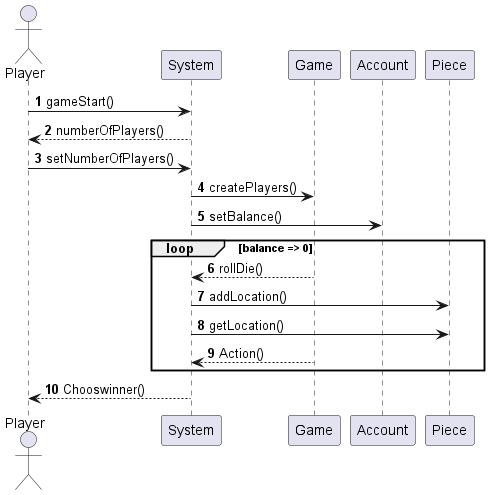

The diagram above was rendered by PlantUML. Its source (embedded in the PNG):
@startuml
'https://plantuml.com/sequence-diagram
Actor Player
autonumber
Player -> System: gameStart()
System --> Player: numberOfPlayers()
Player -> System: setNumberOfPlayers()
System -> Game: createPlayers()
System -> Account: setBalance()
loop balance => 0
Game --> System: rollDie()
System -> Piece: addLocation()
System -> Piece: getLocation()
Game --> System: Action()
end




System --> Player: Chooswinner()




@enduml